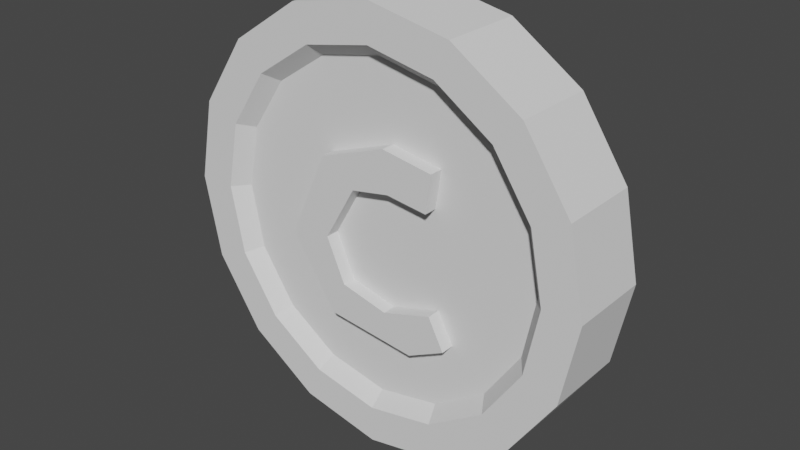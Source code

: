 # Source: coin.blend  (saved by Blender 2.83.18; exported with 4.5.12 LTS)
import bpy
from mathutils import Matrix  # noqa: F401  (used for matrix-valued properties, if any)

bpy.ops.wm.read_factory_settings(use_empty=True)
scene = bpy.context.scene
scene.name = 'Scene'

# ---- collections
col_collection = bpy.data.collections.new('Collection'); scene.collection.children.link(col_collection)

# ---- world
world_world = bpy.data.worlds.new('World'); scene.world = world_world
world_world.use_nodes = True; world_world.node_tree.nodes.clear()
_N = world_world.node_tree.nodes; _L = world_world.node_tree.links
n0 = _N.new('ShaderNodeOutputWorld'); n0.name = 'World Output'; n0.location = (300, 300)
n1 = _N.new('ShaderNodeBackground'); n1.name = 'Background'; n1.location = (10, 300)
n1.inputs[0].default_value = (0.05088, 0.05088, 0.05088, 1.0)
_L.new(n1.outputs[0], n0.inputs[0])
n0.is_active_output = True
world_world.color = (0.05088, 0.05088, 0.05088)
world_world.use_sun_shadow = False
world_world.sun_shadow_jitter_overblur = 0.0

# ---- meshes
me_cylinder = bpy.data.meshes.new('Cylinder')
me_cylinder.from_pydata([(0.0, 1.0, 0.1921), (0.3827, 0.9239, 0.1921), (0.7071, 0.7071, 0.1921), (0.9239, 0.3827, 0.1921), (1.0, -4.371e-08, 0.1921), (0.9239, -0.3827, 0.1921), (0.7071, -0.7071, 0.1921), (0.3827, -0.9239, 0.1921), (1.51e-07, -1.0, 0.1921), (-0.3827, -0.9239, 0.1921), (-0.7071, -0.7071, 0.1921), (-0.9239, -0.3827, 0.1921), (-1.0, 1.192e-08, 0.1921), (-0.9239, 0.3827, 0.1921), (-0.7071, 0.7071, 0.1921), (-0.3827, 0.9239, 0.1921), (6.479e-09, 0.8261, 0.1921), (0.3161, 0.7632, 0.1921), (0.5841, 0.5841, 0.1921), (0.7632, 0.3161, 0.1921), (0.8261, -3.27e-08, 0.1921), (0.7632, -0.3161, 0.1921), (0.5841, -0.5841, 0.1921), (0.3161, -0.7632, 0.1921), (1.312e-07, -0.8261, 0.1921), (-0.3161, -0.7632, 0.1921), (-0.5841, -0.5841, 0.1921), (-0.7632, -0.3161, 0.1921), (-0.8261, 1.326e-08, 0.1921), (-0.7632, 0.3161, 0.1921), (-0.5841, 0.5841, 0.1921), (-0.3161, 0.7632, 0.1921), (1.027e-08, 0.7666, 0.1198), (0.2934, 0.7083, 0.1198), (0.5421, 0.5421, 0.1198), (0.7083, 0.2934, 0.1198), (0.7666, -2.648e-08, 0.1198), (0.7083, -0.2934, 0.1198), (0.5421, -0.5421, 0.1198), (0.2934, -0.7083, 0.1198), (1.26e-07, -0.7666, 0.1198), (-0.2934, -0.7083, 0.1198), (-0.5421, -0.5421, 0.1198), (-0.7083, -0.2934, 0.1198), (-0.7666, 1.617e-08, 0.1198), (-0.7083, 0.2934, 0.1198), (-0.5421, 0.5421, 0.1198), (-0.2934, 0.7083, 0.1198), (0.3038, 0.3836, 0.1198), (0.06457, 0.4216, 0.1198), (-0.2583, 0.3038, 0.1198), (-0.4368, -0.09495, 0.1198), (-0.2165, -0.4254, 0.1198), (0.2013, -0.471, 0.1198), (0.3753, -0.3832, 0.1198), (0.3019, -0.2428, 0.1198), (0.06836, -0.3152, 0.1198), (-0.1557, -0.2621, 0.1198), (-0.245, -0.06203, 0.1198), (-0.09495, 0.1975, 0.1198), (0.08735, 0.2317, 0.1198), (0.2789, 0.2083, 0.1198), (0.3038, 0.3836, 0.1836), (0.06457, 0.4216, 0.1836), (-0.2583, 0.3038, 0.1836), (-0.4368, -0.09495, 0.1836), (-0.2165, -0.4254, 0.1836), (0.2013, -0.471, 0.1836), (0.3753, -0.3832, 0.1836), (0.3019, -0.2428, 0.1836), (0.06836, -0.3152, 0.1836), (-0.1557, -0.2621, 0.1836), (-0.245, -0.06203, 0.1836), (-0.09495, 0.1975, 0.1836), (0.08735, 0.2317, 0.1836), (0.2789, 0.2083, 0.1836), (0.0, 1.0, 0.0), (0.3827, 0.9239, 0.0), (0.7071, 0.7071, 0.0), (0.9239, 0.3827, 0.0), (1.0, -4.371e-08, 0.0), (0.9239, -0.3827, 0.0), (0.7071, -0.7071, 0.0), (0.3827, -0.9239, 0.0), (1.51e-07, -1.0, 0.0), (-0.3827, -0.9239, 0.0), (-0.7071, -0.7071, 0.0), (-0.9239, -0.3827, 0.0), (-1.0, 1.192e-08, 0.0), (-0.9239, 0.3827, 0.0), (-0.7071, 0.7071, 0.0), (-0.3827, 0.9239, 0.0), (0.0, 1.0, -0.1921), (-0.3827, 0.9239, -0.1921), (-0.7071, 0.7071, -0.1921), (-0.9239, 0.3827, -0.1921), (-1.0, -4.371e-08, -0.1921), (-0.9239, -0.3827, -0.1921), (-0.7071, -0.7071, -0.1921), (-0.3827, -0.9239, -0.1921), (-1.51e-07, -1.0, -0.1921), (0.3827, -0.9239, -0.1921), (0.7071, -0.7071, -0.1921), (0.9239, -0.3827, -0.1921), (1.0, 1.192e-08, -0.1921), (0.9239, 0.3827, -0.1921), (0.7071, 0.7071, -0.1921), (0.3827, 0.9239, -0.1921), (-6.479e-09, 0.8261, -0.1921), (-0.3161, 0.7632, -0.1921), (-0.5841, 0.5841, -0.1921), (-0.7632, 0.3161, -0.1921), (-0.8261, -3.27e-08, -0.1921), (-0.7632, -0.3161, -0.1921), (-0.5841, -0.5841, -0.1921), (-0.3161, -0.7632, -0.1921), (-1.312e-07, -0.8261, -0.1921), (0.3161, -0.7632, -0.1921), (0.5841, -0.5841, -0.1921), (0.7632, -0.3161, -0.1921), (0.8261, 1.326e-08, -0.1921), (0.7632, 0.3161, -0.1921), (0.5841, 0.5841, -0.1921), (0.3161, 0.7632, -0.1921), (-1.027e-08, 0.7666, -0.1198), (-0.2934, 0.7083, -0.1198), (-0.5421, 0.5421, -0.1198), (-0.7083, 0.2934, -0.1198), (-0.7666, -2.648e-08, -0.1198), (-0.7083, -0.2934, -0.1198), (-0.5421, -0.5421, -0.1198), (-0.2934, -0.7083, -0.1198), (-1.26e-07, -0.7666, -0.1198), (0.2934, -0.7083, -0.1198), (0.5421, -0.5421, -0.1198), (0.7083, -0.2934, -0.1198), (0.7666, 1.617e-08, -0.1198), (0.7083, 0.2934, -0.1198), (0.5421, 0.5421, -0.1198), (0.2934, 0.7083, -0.1198), (-0.3038, 0.3836, -0.1198), (-0.06457, 0.4216, -0.1198), (0.2583, 0.3038, -0.1198), (0.4368, -0.09495, -0.1198), (0.2165, -0.4254, -0.1198), (-0.2013, -0.471, -0.1198), (-0.3753, -0.3832, -0.1198), (-0.3019, -0.2428, -0.1198), (-0.06836, -0.3152, -0.1198), (0.1557, -0.2621, -0.1198), (0.245, -0.06203, -0.1198), (0.09495, 0.1975, -0.1198), (-0.08735, 0.2317, -0.1198), (-0.2789, 0.2083, -0.1198), (-0.3038, 0.3836, -0.1836), (-0.06457, 0.4216, -0.1836), (0.2583, 0.3038, -0.1836), (0.4368, -0.09495, -0.1836), (0.2165, -0.4254, -0.1836), (-0.2013, -0.471, -0.1836), (-0.3753, -0.3832, -0.1836), (-0.3019, -0.2428, -0.1836), (-0.06836, -0.3152, -0.1836), (0.1557, -0.2621, -0.1836), (0.245, -0.06203, -0.1836), (0.09495, 0.1975, -0.1836), (-0.08735, 0.2317, -0.1836), (-0.2789, 0.2083, -0.1836), (0.0, 1.0, 0.0), (-0.3827, 0.9239, 0.0), (-0.7071, 0.7071, 0.0), (-0.9239, 0.3827, 0.0), (-1.0, -4.371e-08, 0.0), (-0.9239, -0.3827, 0.0), (-0.7071, -0.7071, 0.0), (-0.3827, -0.9239, 0.0), (-1.51e-07, -1.0, 0.0), (0.3827, -0.9239, 0.0), (0.7071, -0.7071, 0.0), (0.9239, -0.3827, 0.0), (1.0, 1.192e-08, 0.0), (0.9239, 0.3827, 0.0), (0.7071, 0.7071, 0.0), (0.3827, 0.9239, 0.0)], [], [(76, 0, 1, 77), (77, 1, 2, 78), (78, 2, 3, 79), (79, 3, 4, 80), (80, 4, 5, 81), (81, 5, 6, 82), (82, 6, 7, 83), (83, 7, 8, 84), (84, 8, 9, 85), (85, 9, 10, 86), (86, 10, 11, 87), (87, 11, 12, 88), (88, 12, 13, 89), (89, 13, 14, 90), (4, 3, 19, 20), (90, 14, 15, 91), (91, 15, 0, 76), (31, 30, 46, 47), (9, 8, 24, 25), (14, 13, 29, 30), (2, 1, 17, 18), (7, 6, 22, 23), (12, 11, 27, 28), (5, 4, 20, 21), (10, 9, 25, 26), (15, 14, 30, 31), (3, 2, 18, 19), (8, 7, 23, 24), (13, 12, 28, 29), (1, 0, 16, 17), (6, 5, 21, 22), (11, 10, 26, 27), (0, 15, 31, 16), (33, 32, 47, 46, 45, 44, 43, 51, 50, 49, 48, 61, 60, 59, 58, 57, 56, 55, 54, 37, 36, 35, 34), (24, 23, 39, 40), (17, 16, 32, 33), (16, 31, 47, 32), (25, 24, 40, 41), (18, 17, 33, 34), (26, 25, 41, 42), (19, 18, 34, 35), (27, 26, 42, 43), (20, 19, 35, 36), (28, 27, 43, 44), (21, 20, 36, 37), (29, 28, 44, 45), (22, 21, 37, 38), (30, 29, 45, 46), (23, 22, 38, 39), (37, 54, 53, 52, 51, 43, 42, 41, 40, 39, 38), (60, 61, 75, 74), (66, 67, 68, 69, 70, 71, 72, 73, 74, 75, 62, 63, 64, 65), (53, 54, 68, 67), (61, 48, 62, 75), (54, 55, 69, 68), (55, 56, 70, 69), (48, 49, 63, 62), (56, 57, 71, 70), (49, 50, 64, 63), (57, 58, 72, 71), (50, 51, 65, 64), (58, 59, 73, 72), (51, 52, 66, 65), (59, 60, 74, 73), (52, 53, 67, 66), (168, 92, 93, 169), (169, 93, 94, 170), (170, 94, 95, 171), (171, 95, 96, 172), (172, 96, 97, 173), (173, 97, 98, 174), (174, 98, 99, 175), (175, 99, 100, 176), (176, 100, 101, 177), (177, 101, 102, 178), (178, 102, 103, 179), (179, 103, 104, 180), (180, 104, 105, 181), (181, 105, 106, 182), (96, 95, 111, 112), (182, 106, 107, 183), (183, 107, 92, 168), (123, 122, 138, 139), (101, 100, 116, 117), (106, 105, 121, 122), (94, 93, 109, 110), (99, 98, 114, 115), (104, 103, 119, 120), (97, 96, 112, 113), (102, 101, 117, 118), (107, 106, 122, 123), (95, 94, 110, 111), (100, 99, 115, 116), (105, 104, 120, 121), (93, 92, 108, 109), (98, 97, 113, 114), (103, 102, 118, 119), (92, 107, 123, 108), (125, 124, 139, 138, 137, 136, 135, 143, 142, 141, 140, 153, 152, 151, 150, 149, 148, 147, 146, 129, 128, 127, 126), (116, 115, 131, 132), (109, 108, 124, 125), (108, 123, 139, 124), (117, 116, 132, 133), (110, 109, 125, 126), (118, 117, 133, 134), (111, 110, 126, 127), (119, 118, 134, 135), (112, 111, 127, 128), (120, 119, 135, 136), (113, 112, 128, 129), (121, 120, 136, 137), (114, 113, 129, 130), (122, 121, 137, 138), (115, 114, 130, 131), (129, 146, 145, 144, 143, 135, 134, 133, 132, 131, 130), (152, 153, 167, 166), (158, 159, 160, 161, 162, 163, 164, 165, 166, 167, 154, 155, 156, 157), (145, 146, 160, 159), (153, 140, 154, 167), (146, 147, 161, 160), (147, 148, 162, 161), (140, 141, 155, 154), (148, 149, 163, 162), (141, 142, 156, 155), (149, 150, 164, 163), (142, 143, 157, 156), (150, 151, 165, 164), (143, 144, 158, 157), (151, 152, 166, 165), (144, 145, 159, 158)])
_uv = me_cylinder.uv_layers.new(name='UVMap')
_uv.uv.foreach_set('vector', [1.0, 0.75, 1.0, 1.0, 0.9375, 1.0, 0.9375, 0.75, 0.9375, 0.75, 0.9375, 1.0, 0.875, 1.0, 0.875, 0.75, 0.875, 0.75, 0.875, 1.0, 0.8125, 1.0, 0.8125, 0.75, 0.8125, 0.75, 0.8125, 1.0, 0.75, 1.0, 0.75, 0.75, 0.75, 0.75, 0.75, 1.0, 0.6875, 1.0, 0.6875, 0.75, 0.6875, 0.75, 0.6875, 1.0, 0.625, 1.0, 0.625, 0.75, 0.625, 0.75, 0.625, 1.0, 0.5625, 1.0, 0.5625, 0.75, 0.5625, 0.75, 0.5625, 1.0, 0.5, 1.0, 0.5, 0.75, 0.5, 0.75, 0.5, 1.0, 0.4375, 1.0, 0.4375, 0.75, 0.4375, 0.75, 0.4375, 1.0, 0.375, 1.0, 0.375, 0.75, 0.375, 0.75, 0.375, 1.0, 0.3125, 1.0, 0.3125, 0.75, 0.3125, 0.75, 0.3125, 1.0, 0.25, 1.0, 0.25, 0.75, 0.25, 0.75, 0.25, 1.0, 0.1875, 1.0, 0.1875, 0.75, 0.1875, 0.75, 0.1875, 1.0, 0.125, 1.0, 0.125, 0.75, 0.75, 1.0, 0.8125, 1.0, 0.8125, 1.0, 0.75, 1.0, 0.125, 0.75, 0.125, 1.0, 0.0625, 1.0, 0.0625, 0.75, 0.0625, 0.75, 0.0625, 1.0, 0.0, 1.0, 0.0, 0.75, 0.0625, 1.0, 0.125, 1.0, 0.125, 1.0, 0.0625, 1.0, 0.4375, 1.0, 0.5, 1.0, 0.5, 1.0, 0.4375, 1.0, 0.125, 1.0, 0.1875, 1.0, 0.1875, 1.0, 0.125, 1.0, 0.875, 1.0, 0.9375, 1.0, 0.9375, 1.0, 0.875, 1.0, 0.5625, 1.0, 0.625, 1.0, 0.625, 1.0, 0.5625, 1.0, 0.25, 1.0, 0.3125, 1.0, 0.3125, 1.0, 0.25, 1.0, 0.6875, 1.0, 0.75, 1.0, 0.75, 1.0, 0.6875, 1.0, 0.375, 1.0, 0.4375, 1.0, 0.4375, 1.0, 0.375, 1.0, 0.0625, 1.0, 0.125, 1.0, 0.125, 1.0, 0.0625, 1.0, 0.8125, 1.0, 0.875, 1.0, 0.875, 1.0, 0.8125, 1.0, 0.5, 1.0, 0.5625, 1.0, 0.5625, 1.0, 0.5, 1.0, 0.1875, 1.0, 0.25, 1.0, 0.25, 1.0, 0.1875, 1.0, 0.9375, 1.0, 1.0, 1.0, 1.0, 1.0, 0.9375, 1.0, 0.625, 1.0, 0.6875, 1.0, 0.6875, 1.0, 0.625, 1.0, 0.3125, 1.0, 0.375, 1.0, 0.375, 1.0, 0.3125, 1.0, 0.0, 1.0, 0.0625, 1.0, 0.0625, 1.0, 0.0, 1.0, 0.3418, 0.4717, 0.25, 0.49, 0.1582, 0.4717, 0.08029, 0.4197, 0.02827, 0.3418, 0.01, 0.25, 0.02827, 0.1582, 0.1133, 0.2203, 0.1691, 0.3451, 0.2702, 0.382, 0.3451, 0.3701, 0.3511, 0.3035, 0.2773, 0.3225, 0.2203, 0.3118, 0.1882, 0.2286, 0.2012, 0.168, 0.2714, 0.1513, 0.3261, 0.1953, 0.3784, 0.1751, 0.4717, 0.1582, 0.49, 0.25, 0.4717, 0.3418, 0.4197, 0.4197, 0.5, 1.0, 0.5625, 1.0, 0.5625, 1.0, 0.5, 1.0, 0.9375, 1.0, 1.0, 1.0, 1.0, 1.0, 0.9375, 1.0, 0.0, 1.0, 0.0625, 1.0, 0.0625, 1.0, 0.0, 1.0, 0.4375, 1.0, 0.5, 1.0, 0.5, 1.0, 0.4375, 1.0, 0.875, 1.0, 0.9375, 1.0, 0.9375, 1.0, 0.875, 1.0, 0.375, 1.0, 0.4375, 1.0, 0.4375, 1.0, 0.375, 1.0, 0.8125, 1.0, 0.875, 1.0, 0.875, 1.0, 0.8125, 1.0, 0.3125, 1.0, 0.375, 1.0, 0.375, 1.0, 0.3125, 1.0, 0.75, 1.0, 0.8125, 1.0, 0.8125, 1.0, 0.75, 1.0, 0.25, 1.0, 0.3125, 1.0, 0.3125, 1.0, 0.25, 1.0, 0.6875, 1.0, 0.75, 1.0, 0.75, 1.0, 0.6875, 1.0, 0.1875, 1.0, 0.25, 1.0, 0.25, 1.0, 0.1875, 1.0, 0.625, 1.0, 0.6875, 1.0, 0.6875, 1.0, 0.625, 1.0, 0.125, 1.0, 0.1875, 1.0, 0.1875, 1.0, 0.125, 1.0, 0.5625, 1.0, 0.625, 1.0, 0.625, 1.0, 0.5625, 1.0, 0.4717, 0.1582, 0.3784, 0.1751, 0.313, 0.1026, 0.1822, 0.1168, 0.1133, 0.2203, 0.02827, 0.1582, 0.08029, 0.08029, 0.1582, 0.02827, 0.25, 0.01, 0.3418, 0.02827, 0.4197, 0.08029, 0.2773, 0.3225, 0.3511, 0.3035, 0.3511, 0.3035, 0.2773, 0.3225, 0.1822, 0.1168, 0.313, 0.1026, 0.3784, 0.1751, 0.3261, 0.1953, 0.2714, 0.1513, 0.2012, 0.168, 0.1882, 0.2286, 0.2203, 0.3118, 0.2773, 0.3225, 0.3511, 0.3035, 0.3451, 0.3701, 0.2702, 0.382, 0.1691, 0.3451, 0.1133, 0.2203, 0.313, 0.1026, 0.3784, 0.1751, 0.3784, 0.1751, 0.313, 0.1026, 0.3511, 0.3035, 0.3451, 0.3701, 0.3451, 0.3701, 0.3511, 0.3035, 0.3784, 0.1751, 0.3261, 0.1953, 0.3261, 0.1953, 0.3784, 0.1751, 0.3261, 0.1953, 0.2714, 0.1513, 0.2714, 0.1513, 0.3261, 0.1953, 0.3451, 0.3701, 0.2702, 0.382, 0.2702, 0.382, 0.3451, 0.3701, 0.2714, 0.1513, 0.2012, 0.168, 0.2012, 0.168, 0.2714, 0.1513, 0.2702, 0.382, 0.1691, 0.3451, 0.1691, 0.3451, 0.2702, 0.382, 0.2012, 0.168, 0.1882, 0.2286, 0.1882, 0.2286, 0.2012, 0.168, 0.1691, 0.3451, 0.1133, 0.2203, 0.1133, 0.2203, 0.1691, 0.3451, 0.1882, 0.2286, 0.2203, 0.3118, 0.2203, 0.3118, 0.1882, 0.2286, 0.1133, 0.2203, 0.1822, 0.1168, 0.1822, 0.1168, 0.1133, 0.2203, 0.2203, 0.3118, 0.2773, 0.3225, 0.2773, 0.3225, 0.2203, 0.3118, 0.1822, 0.1168, 0.313, 0.1026, 0.313, 0.1026, 0.1822, 0.1168, 1.0, 0.75, 1.0, 1.0, 0.9375, 1.0, 0.9375, 0.75, 0.9375, 0.75, 0.9375, 1.0, 0.875, 1.0, 0.875, 0.75, 0.875, 0.75, 0.875, 1.0, 0.8125, 1.0, 0.8125, 0.75, 0.8125, 0.75, 0.8125, 1.0, 0.75, 1.0, 0.75, 0.75, 0.75, 0.75, 0.75, 1.0, 0.6875, 1.0, 0.6875, 0.75, 0.6875, 0.75, 0.6875, 1.0, 0.625, 1.0, 0.625, 0.75, 0.625, 0.75, 0.625, 1.0, 0.5625, 1.0, 0.5625, 0.75, 0.5625, 0.75, 0.5625, 1.0, 0.5, 1.0, 0.5, 0.75, 0.5, 0.75, 0.5, 1.0, 0.4375, 1.0, 0.4375, 0.75, 0.4375, 0.75, 0.4375, 1.0, 0.375, 1.0, 0.375, 0.75, 0.375, 0.75, 0.375, 1.0, 0.3125, 1.0, 0.3125, 0.75, 0.3125, 0.75, 0.3125, 1.0, 0.25, 1.0, 0.25, 0.75, 0.25, 0.75, 0.25, 1.0, 0.1875, 1.0, 0.1875, 0.75, 0.1875, 0.75, 0.1875, 1.0, 0.125, 1.0, 0.125, 0.75, 0.75, 1.0, 0.8125, 1.0, 0.8125, 1.0, 0.75, 1.0, 0.125, 0.75, 0.125, 1.0, 0.0625, 1.0, 0.0625, 0.75, 0.0625, 0.75, 0.0625, 1.0, 0.0, 1.0, 0.0, 0.75, 0.0625, 1.0, 0.125, 1.0, 0.125, 1.0, 0.0625, 1.0, 0.4375, 1.0, 0.5, 1.0, 0.5, 1.0, 0.4375, 1.0, 0.125, 1.0, 0.1875, 1.0, 0.1875, 1.0, 0.125, 1.0, 0.875, 1.0, 0.9375, 1.0, 0.9375, 1.0, 0.875, 1.0, 0.5625, 1.0, 0.625, 1.0, 0.625, 1.0, 0.5625, 1.0, 0.25, 1.0, 0.3125, 1.0, 0.3125, 1.0, 0.25, 1.0, 0.6875, 1.0, 0.75, 1.0, 0.75, 1.0, 0.6875, 1.0, 0.375, 1.0, 0.4375, 1.0, 0.4375, 1.0, 0.375, 1.0, 0.0625, 1.0, 0.125, 1.0, 0.125, 1.0, 0.0625, 1.0, 0.8125, 1.0, 0.875, 1.0, 0.875, 1.0, 0.8125, 1.0, 0.5, 1.0, 0.5625, 1.0, 0.5625, 1.0, 0.5, 1.0, 0.1875, 1.0, 0.25, 1.0, 0.25, 1.0, 0.1875, 1.0, 0.9375, 1.0, 1.0, 1.0, 1.0, 1.0, 0.9375, 1.0, 0.625, 1.0, 0.6875, 1.0, 0.6875, 1.0, 0.625, 1.0, 0.3125, 1.0, 0.375, 1.0, 0.375, 1.0, 0.3125, 1.0, 0.0, 1.0, 0.0625, 1.0, 0.0625, 1.0, 0.0, 1.0, 0.3418, 0.4717, 0.25, 0.49, 0.1582, 0.4717, 0.08029, 0.4197, 0.02827, 0.3418, 0.01, 0.25, 0.02827, 0.1582, 0.1133, 0.2203, 0.1691, 0.3451, 0.2702, 0.382, 0.3451, 0.3701, 0.3511, 0.3035, 0.2773, 0.3225, 0.2203, 0.3118, 0.1882, 0.2286, 0.2012, 0.168, 0.2714, 0.1513, 0.3261, 0.1953, 0.3784, 0.1751, 0.4717, 0.1582, 0.49, 0.25, 0.4717, 0.3418, 0.4197, 0.4197, 0.5, 1.0, 0.5625, 1.0, 0.5625, 1.0, 0.5, 1.0, 0.9375, 1.0, 1.0, 1.0, 1.0, 1.0, 0.9375, 1.0, 0.0, 1.0, 0.0625, 1.0, 0.0625, 1.0, 0.0, 1.0, 0.4375, 1.0, 0.5, 1.0, 0.5, 1.0, 0.4375, 1.0, 0.875, 1.0, 0.9375, 1.0, 0.9375, 1.0, 0.875, 1.0, 0.375, 1.0, 0.4375, 1.0, 0.4375, 1.0, 0.375, 1.0, 0.8125, 1.0, 0.875, 1.0, 0.875, 1.0, 0.8125, 1.0, 0.3125, 1.0, 0.375, 1.0, 0.375, 1.0, 0.3125, 1.0, 0.75, 1.0, 0.8125, 1.0, 0.8125, 1.0, 0.75, 1.0, 0.25, 1.0, 0.3125, 1.0, 0.3125, 1.0, 0.25, 1.0, 0.6875, 1.0, 0.75, 1.0, 0.75, 1.0, 0.6875, 1.0, 0.1875, 1.0, 0.25, 1.0, 0.25, 1.0, 0.1875, 1.0, 0.625, 1.0, 0.6875, 1.0, 0.6875, 1.0, 0.625, 1.0, 0.125, 1.0, 0.1875, 1.0, 0.1875, 1.0, 0.125, 1.0, 0.5625, 1.0, 0.625, 1.0, 0.625, 1.0, 0.5625, 1.0, 0.4717, 0.1582, 0.3784, 0.1751, 0.313, 0.1026, 0.1822, 0.1168, 0.1133, 0.2203, 0.02827, 0.1582, 0.08029, 0.08029, 0.1582, 0.02827, 0.25, 0.01, 0.3418, 0.02827, 0.4197, 0.08029, 0.2773, 0.3225, 0.3511, 0.3035, 0.3511, 0.3035, 0.2773, 0.3225, 0.1822, 0.1168, 0.313, 0.1026, 0.3784, 0.1751, 0.3261, 0.1953, 0.2714, 0.1513, 0.2012, 0.168, 0.1882, 0.2286, 0.2203, 0.3118, 0.2773, 0.3225, 0.3511, 0.3035, 0.3451, 0.3701, 0.2702, 0.382, 0.1691, 0.3451, 0.1133, 0.2203, 0.313, 0.1026, 0.3784, 0.1751, 0.3784, 0.1751, 0.313, 0.1026, 0.3511, 0.3035, 0.3451, 0.3701, 0.3451, 0.3701, 0.3511, 0.3035, 0.3784, 0.1751, 0.3261, 0.1953, 0.3261, 0.1953, 0.3784, 0.1751, 0.3261, 0.1953, 0.2714, 0.1513, 0.2714, 0.1513, 0.3261, 0.1953, 0.3451, 0.3701, 0.2702, 0.382, 0.2702, 0.382, 0.3451, 0.3701, 0.2714, 0.1513, 0.2012, 0.168, 0.2012, 0.168, 0.2714, 0.1513, 0.2702, 0.382, 0.1691, 0.3451, 0.1691, 0.3451, 0.2702, 0.382, 0.2012, 0.168, 0.1882, 0.2286, 0.1882, 0.2286, 0.2012, 0.168, 0.1691, 0.3451, 0.1133, 0.2203, 0.1133, 0.2203, 0.1691, 0.3451, 0.1882, 0.2286, 0.2203, 0.3118, 0.2203, 0.3118, 0.1882, 0.2286, 0.1133, 0.2203, 0.1822, 0.1168, 0.1822, 0.1168, 0.1133, 0.2203, 0.2203, 0.3118, 0.2773, 0.3225, 0.2773, 0.3225, 0.2203, 0.3118, 0.1822, 0.1168, 0.313, 0.1026, 0.313, 0.1026, 0.1822, 0.1168])
me_cylinder.use_remesh_fix_poles = True
me_cylinder.use_remesh_preserve_attributes = False
me_cylinder.use_mirror_vertex_groups = False
me_cylinder.update()

# ---- objects
ob_cylinder = bpy.data.objects.new('Cylinder', me_cylinder)

# ---- transforms, parenting, visibility, modifiers, constraints
ob_cylinder.location = (0.0, 0.0, 0.0)
ob_cylinder.rotation_euler = (1.571, -0.0, 0.0)
ob_cylinder.scale = (0.1, 0.1, 0.1)
ob_cylinder.lineart.crease_threshold = 0.0

# ---- collection membership
col_collection.objects.link(ob_cylinder)

# ---- scene / render settings (as saved in the file)
scene.frame_start = 1; scene.frame_end = 250; scene.frame_set(1)
scene.render.engine = 'BLENDER_EEVEE_NEXT'
scene.cycles.use_denoising = False
scene.cycles.samples = 128
scene.cycles.sampling_pattern = 'TABULATED_SOBOL'
scene.cycles.use_adaptive_sampling = False
scene.cycles.use_light_tree = False
scene.view_settings.view_transform = 'Filmic'
bpy.context.view_layer.update()

# ---- added for rendering (the .blend has no active camera and no usable light): camera, sun
cam_auto = bpy.data.cameras.new('AutoCamera')
cam_auto.lens = 50.0
cam_auto.sensor_width = 36.0
cam_auto.clip_end = 1000.0
ob_auto_camera = bpy.data.objects.new('AutoCamera', cam_auto)
scene.collection.objects.link(ob_auto_camera)
ob_auto_camera.location = (0.264097, -0.316917, 0.211278)
ob_auto_camera.rotation_euler = (1.09748, -7.21219e-08, 0.694738)
scene.camera = ob_auto_camera
light_auto_sun = bpy.data.lights.new('AutoSun', 'SUN')
light_auto_sun.energy = 3.0
light_auto_sun.angle = 0.0523599
ob_auto_sun = bpy.data.objects.new('AutoSun', light_auto_sun)
scene.collection.objects.link(ob_auto_sun)
ob_auto_sun.rotation_euler = (0.872665, 0.174533, 0.523599)
bpy.context.view_layer.update()
